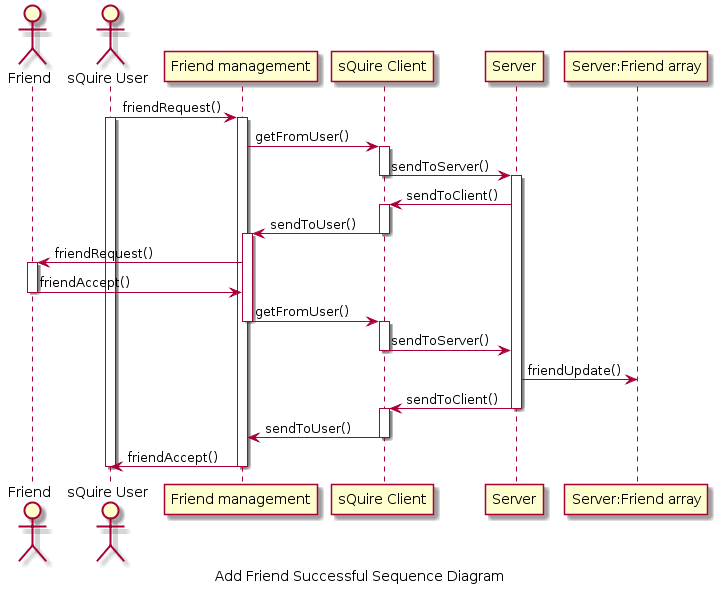

The diagram above was rendered by PlantUML. Its source (embedded in the PNG):
@startuml
caption Add Friend Successful Sequence Diagram
actor Friend as U
actor "sQuire User" as user

user -> "Friend management": friendRequest()
activate "Friend management"
activate user

"Friend management" -> "sQuire Client": getFromUser()
activate "sQuire Client"


"sQuire Client" -> "Server" : sendToServer()
deactivate "sQuire Client"
activate "Server"

"Server" -> "sQuire Client": sendToClient()
activate "sQuire Client"


"sQuire Client" -> "Friend management" : sendToUser()
deactivate "sQuire Client"
activate "Friend management"

"Friend management"-> U:friendRequest()
activate U
U -> "Friend management" :friendAccept()
deactivate U
"Friend management" -> "sQuire Client" : getFromUser()
deactivate "Friend management"
activate "sQuire Client"

"sQuire Client" -> "Server" : sendToServer()
deactivate "sQuire Client"
"Server" -> "Server:Friend array": friendUpdate()

"Server" -> "sQuire Client" :sendToClient()
deactivate "Server"
activate "sQuire Client"

"sQuire Client" -> "Friend management":sendToUser()
deactivate "sQuire Client"

"Friend management" -> user : friendAccept()
deactivate "Friend management"

deactivate user
@enduml